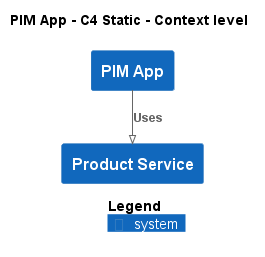

The diagram above was rendered by PlantUML. Its source (embedded in the PNG):
@startuml
!pragma layout smetana
!include ..\..\..\.c4s\C4_Context.puml

AddElementTag("c4interflow:lifecycle:new", $bgColor=green, $fontColor=#ffffff, $borderColor=green, $shadowing="False")
AddElementTag("c4interflow:lifecycle:changed", $bgColor=orange, $fontColor=#ffffff, $borderColor=orange, $shadowing="False")
AddElementTag("c4interflow:lifecycle:removed", $bgColor=red, $fontColor=#ffffff, $borderColor=red, $shadowing="False")

AddRelTag("c4interflow:lifecycle:new", $textColor=green, $lineColor=green)
AddRelTag("c4interflow:lifecycle:changed", $textColor=orange, $lineColor=orange)
AddRelTag("c4interflow:lifecycle:removed", $textColor=red, $lineColor=red)

SHOW_PERSON_PORTRAIT()
LAYOUT_TOP_DOWN()

skinparam linetype polyline

title PIM App - C4 Static - Context level

System(ECommercePlatform.SoftwareSystems.PIMApp, "PIM App", "")
System(ECommercePlatform.SoftwareSystems.ProductService, "Product Service", "")

Rel(ECommercePlatform.SoftwareSystems.PIMApp, ECommercePlatform.SoftwareSystems.ProductService, "Uses")


SHOW_LEGEND()
@enduml